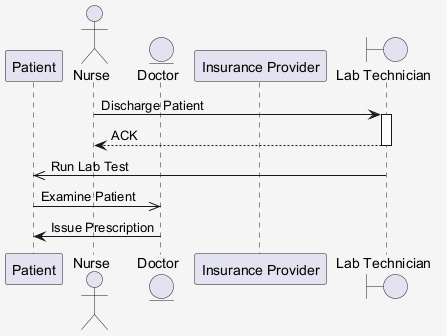

The diagram above was rendered by PlantUML. Its source (embedded in the PNG):
@startuml
skinparam shadowing false
skinparam backgroundColor #F5F5F5
participant "Patient" as P
actor "Nurse" as N
entity "Doctor" as D
participant "Insurance Provider" as IP
boundary "Lab Technician" as LT
N -> LT : Discharge Patient
activate LT
LT --> N : ACK
deactivate LT
LT ->> P : Run Lab Test
P ->> D : Examine Patient
D -> P : Issue Prescription
@enduml